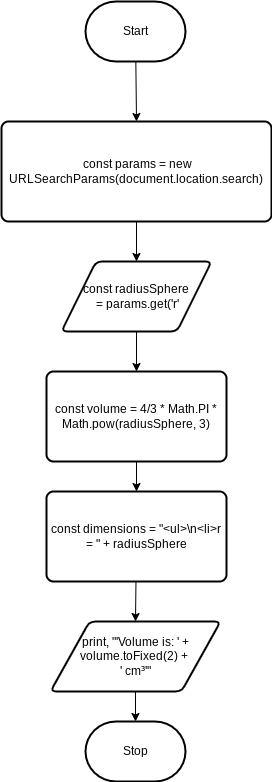

The diagram above was exported from draw.io. Its source (the exported page's mxGraphModel, read from the mxfile embedded in the PNG):
<mxGraphModel dx="1074" dy="741" grid="1" gridSize="10" guides="1" tooltips="1" connect="1" arrows="1" fold="1" page="1" pageScale="1" pageWidth="827" pageHeight="1169" math="0" shadow="0">
  <root>
    <mxCell id="0" />
    <mxCell id="1" parent="0" />
    <mxCell id="6" style="edgeStyle=none;html=1;entryX=0.5;entryY=0;entryDx=0;entryDy=0;" edge="1" parent="1" source="2" target="5">
      <mxGeometry relative="1" as="geometry" />
    </mxCell>
    <mxCell id="2" value="Start" style="strokeWidth=2;html=1;shape=mxgraph.flowchart.terminator;whiteSpace=wrap;" vertex="1" parent="1">
      <mxGeometry x="364" y="70" width="100" height="60" as="geometry" />
    </mxCell>
    <mxCell id="8" style="edgeStyle=none;html=1;entryX=0.5;entryY=0;entryDx=0;entryDy=0;" edge="1" parent="1" source="5">
      <mxGeometry relative="1" as="geometry">
        <mxPoint x="415" y="330" as="targetPoint" />
      </mxGeometry>
    </mxCell>
    <mxCell id="5" value="&amp;nbsp;const params = new URLSearchParams(document.location.search)" style="rounded=1;whiteSpace=wrap;html=1;absoluteArcSize=1;arcSize=14;strokeWidth=2;" vertex="1" parent="1">
      <mxGeometry x="280" y="190" width="270" height="100" as="geometry" />
    </mxCell>
    <mxCell id="10" style="edgeStyle=none;html=1;entryX=0.5;entryY=0;entryDx=0;entryDy=0;" edge="1" parent="1" target="9">
      <mxGeometry relative="1" as="geometry">
        <mxPoint x="415" y="400" as="sourcePoint" />
      </mxGeometry>
    </mxCell>
    <mxCell id="12" style="edgeStyle=none;html=1;entryX=0.5;entryY=0;entryDx=0;entryDy=0;" edge="1" parent="1" source="9" target="11">
      <mxGeometry relative="1" as="geometry" />
    </mxCell>
    <mxCell id="9" value="const volume = 4/3 * Math.PI * Math.pow(radiusSphere, 3)" style="rounded=1;whiteSpace=wrap;html=1;absoluteArcSize=1;arcSize=14;strokeWidth=2;" vertex="1" parent="1">
      <mxGeometry x="325" y="440" width="180" height="90" as="geometry" />
    </mxCell>
    <mxCell id="14" style="edgeStyle=none;html=1;entryX=0.5;entryY=0;entryDx=0;entryDy=0;" edge="1" parent="1" source="11" target="13">
      <mxGeometry relative="1" as="geometry" />
    </mxCell>
    <mxCell id="11" value="const dimensions = &quot;&amp;lt;ul&amp;gt;\n&amp;lt;li&amp;gt;r = &quot; + radiusSphere" style="rounded=1;whiteSpace=wrap;html=1;absoluteArcSize=1;arcSize=14;strokeWidth=2;" vertex="1" parent="1">
      <mxGeometry x="325" y="560" width="180" height="90" as="geometry" />
    </mxCell>
    <mxCell id="16" style="edgeStyle=none;html=1;entryX=0.5;entryY=0;entryDx=0;entryDy=0;entryPerimeter=0;" edge="1" parent="1" source="13" target="15">
      <mxGeometry relative="1" as="geometry" />
    </mxCell>
    <mxCell id="13" value="print, &quot;'Volume is: ' + volume.toFixed(2) + &lt;br&gt;' cm³'&quot;" style="shape=parallelogram;html=1;strokeWidth=2;perimeter=parallelogramPerimeter;whiteSpace=wrap;rounded=1;arcSize=12;size=0.23;" vertex="1" parent="1">
      <mxGeometry x="329" y="690" width="170" height="70" as="geometry" />
    </mxCell>
    <mxCell id="15" value="Stop" style="strokeWidth=2;html=1;shape=mxgraph.flowchart.terminator;whiteSpace=wrap;" vertex="1" parent="1">
      <mxGeometry x="364" y="790" width="100" height="60" as="geometry" />
    </mxCell>
    <mxCell id="17" value="&lt;span&gt;const radiusSphere&lt;br&gt;&amp;nbsp;= params.get('r'&lt;/span&gt;" style="shape=parallelogram;html=1;strokeWidth=2;perimeter=parallelogramPerimeter;whiteSpace=wrap;rounded=1;arcSize=12;size=0.23;" vertex="1" parent="1">
      <mxGeometry x="340" y="330" width="150" height="70" as="geometry" />
    </mxCell>
  </root>
</mxGraphModel>